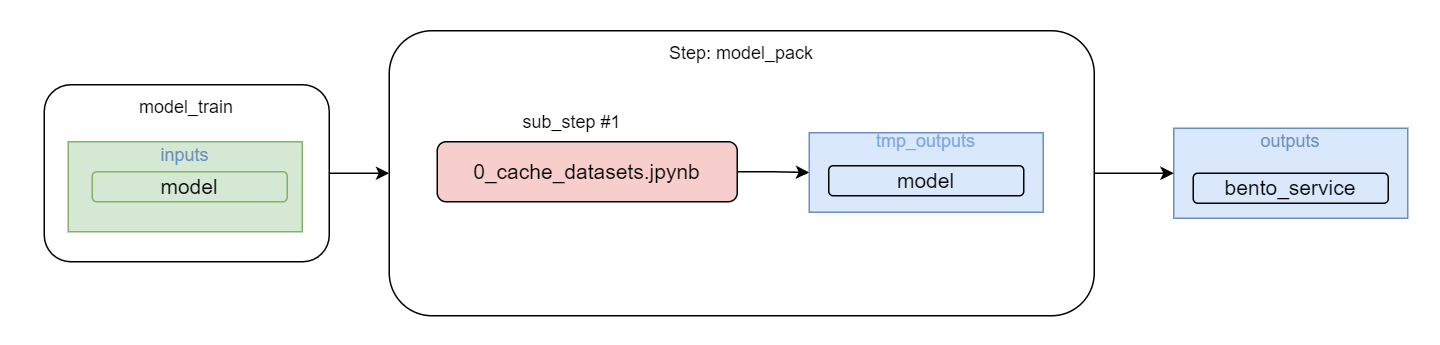

The diagram above was exported from draw.io. Its source (the exported page's mxGraphModel, read from the mxfile embedded in the PNG):
<mxGraphModel dx="2022" dy="703" grid="1" gridSize="10" guides="1" tooltips="1" connect="1" arrows="1" fold="1" page="1" pageScale="1" pageWidth="827" pageHeight="1169" math="0" shadow="0">
  <root>
    <mxCell id="0" />
    <mxCell id="1" parent="0" />
    <mxCell id="1IgsHkyzBs3UZcvLCkG2-3" value="" style="rounded=1;whiteSpace=wrap;html=1;strokeColor=none;" parent="1" vertex="1">
      <mxGeometry x="-280" y="450" width="960" height="230" as="geometry" />
    </mxCell>
    <mxCell id="1IgsHkyzBs3UZcvLCkG2-4" value="" style="rounded=1;whiteSpace=wrap;html=1;" parent="1" vertex="1">
      <mxGeometry x="-20" y="470" width="470" height="190" as="geometry" />
    </mxCell>
    <mxCell id="1IgsHkyzBs3UZcvLCkG2-6" value="Step: model_pack" style="text;html=1;strokeColor=none;fillColor=none;align=center;verticalAlign=middle;whiteSpace=wrap;rounded=0;" parent="1" vertex="1">
      <mxGeometry x="100" y="470" width="230" height="30" as="geometry" />
    </mxCell>
    <mxCell id="1IgsHkyzBs3UZcvLCkG2-40" style="edgeStyle=orthogonalEdgeStyle;rounded=0;orthogonalLoop=1;jettySize=auto;html=1;entryX=0;entryY=0.5;entryDx=0;entryDy=0;" parent="1" source="1IgsHkyzBs3UZcvLCkG2-10" target="1IgsHkyzBs3UZcvLCkG2-11" edge="1">
      <mxGeometry relative="1" as="geometry" />
    </mxCell>
    <mxCell id="1IgsHkyzBs3UZcvLCkG2-10" value="&lt;font style=&quot;font-size: 14px;&quot;&gt;0_cache_datasets.jpynb&lt;/font&gt;" style="rounded=1;whiteSpace=wrap;html=1;fillColor=#f8cecc;strokeColor=#000000;strokeWidth=1;" parent="1" vertex="1">
      <mxGeometry x="12" y="544" width="200" height="40" as="geometry" />
    </mxCell>
    <mxCell id="1IgsHkyzBs3UZcvLCkG2-11" value="&lt;font style=&quot;font-size: 12px;&quot;&gt;&lt;font color=&quot;#7ea6e0&quot;&gt;&lt;font style=&quot;font-size: 12px;&quot;&gt;tmp_outputs&lt;/font&gt;&lt;br&gt;&lt;br&gt;&lt;/font&gt;&lt;br&gt;&lt;br&gt;&lt;/font&gt;" style="rounded=0;whiteSpace=wrap;html=1;fillColor=#dae8fc;strokeColor=#6c8ebf;" parent="1" vertex="1">
      <mxGeometry x="260" y="538" width="156" height="53" as="geometry" />
    </mxCell>
    <mxCell id="1IgsHkyzBs3UZcvLCkG2-12" value="&lt;font style=&quot;font-size: 14px;&quot;&gt;model&lt;/font&gt;" style="rounded=1;whiteSpace=wrap;html=1;fillColor=#dae8fc;strokeColor=#000000;strokeWidth=1;" parent="1" vertex="1">
      <mxGeometry x="273" y="560" width="130" height="20" as="geometry" />
    </mxCell>
    <mxCell id="1IgsHkyzBs3UZcvLCkG2-32" value="" style="group" parent="1" vertex="1" connectable="0">
      <mxGeometry x="-250" y="478" width="190" height="171" as="geometry" />
    </mxCell>
    <mxCell id="1IgsHkyzBs3UZcvLCkG2-33" value="" style="rounded=1;whiteSpace=wrap;html=1;" parent="1IgsHkyzBs3UZcvLCkG2-32" vertex="1">
      <mxGeometry y="28" width="190" height="118" as="geometry" />
    </mxCell>
    <mxCell id="1IgsHkyzBs3UZcvLCkG2-34" value="&lt;font style=&quot;font-size: 12px;&quot;&gt;&lt;font color=&quot;#6c8ebf&quot;&gt;&lt;font style=&quot;font-size: 12px;&quot;&gt;inputs&lt;/font&gt;&lt;br&gt;&lt;br&gt;&lt;br&gt;&lt;/font&gt;&lt;br&gt;&lt;/font&gt;" style="rounded=0;whiteSpace=wrap;html=1;fillColor=#d5e8d4;strokeColor=#82b366;" parent="1IgsHkyzBs3UZcvLCkG2-32" vertex="1">
      <mxGeometry x="16" y="66" width="156" height="60" as="geometry" />
    </mxCell>
    <mxCell id="1IgsHkyzBs3UZcvLCkG2-35" value="&lt;font style=&quot;font-size: 14px;&quot;&gt;model&lt;/font&gt;" style="rounded=1;whiteSpace=wrap;html=1;fillColor=#d5e8d4;strokeColor=#82b366;strokeWidth=1;" parent="1IgsHkyzBs3UZcvLCkG2-32" vertex="1">
      <mxGeometry x="32" y="86" width="130" height="20" as="geometry" />
    </mxCell>
    <mxCell id="1IgsHkyzBs3UZcvLCkG2-38" value="model_train" style="text;html=1;strokeColor=none;fillColor=none;align=center;verticalAlign=middle;whiteSpace=wrap;rounded=0;" parent="1IgsHkyzBs3UZcvLCkG2-32" vertex="1">
      <mxGeometry x="65" y="28" width="60" height="30" as="geometry" />
    </mxCell>
    <mxCell id="1IgsHkyzBs3UZcvLCkG2-39" style="edgeStyle=orthogonalEdgeStyle;rounded=0;orthogonalLoop=1;jettySize=auto;html=1;entryX=0;entryY=0.5;entryDx=0;entryDy=0;" parent="1" source="1IgsHkyzBs3UZcvLCkG2-33" target="1IgsHkyzBs3UZcvLCkG2-4" edge="1">
      <mxGeometry relative="1" as="geometry" />
    </mxCell>
    <mxCell id="1IgsHkyzBs3UZcvLCkG2-43" value="" style="group" parent="1" vertex="1" connectable="0">
      <mxGeometry x="503" y="535" width="156" height="60" as="geometry" />
    </mxCell>
    <mxCell id="1IgsHkyzBs3UZcvLCkG2-7" value="&lt;font style=&quot;font-size: 12px;&quot;&gt;&lt;font color=&quot;#6c8ebf&quot;&gt;&lt;font style=&quot;font-size: 12px;&quot;&gt;outputs&lt;/font&gt;&lt;br&gt;&lt;br&gt;&lt;br&gt;&lt;/font&gt;&lt;br&gt;&lt;/font&gt;" style="rounded=0;whiteSpace=wrap;html=1;fillColor=#dae8fc;strokeColor=#6c8ebf;" parent="1IgsHkyzBs3UZcvLCkG2-43" vertex="1">
      <mxGeometry width="156" height="60" as="geometry" />
    </mxCell>
    <mxCell id="1IgsHkyzBs3UZcvLCkG2-9" value="&lt;font style=&quot;font-size: 14px;&quot;&gt;bento_service&lt;/font&gt;" style="rounded=1;whiteSpace=wrap;html=1;fillColor=#dae8fc;strokeColor=#000000;strokeWidth=1;" parent="1IgsHkyzBs3UZcvLCkG2-43" vertex="1">
      <mxGeometry x="13" y="30" width="130" height="20" as="geometry" />
    </mxCell>
    <mxCell id="1IgsHkyzBs3UZcvLCkG2-47" value="sub_step #1" style="text;html=1;strokeColor=none;fillColor=none;align=center;verticalAlign=middle;whiteSpace=wrap;rounded=0;" parent="1" vertex="1">
      <mxGeometry x="62" y="515.5" width="80" height="30" as="geometry" />
    </mxCell>
    <mxCell id="1IgsHkyzBs3UZcvLCkG2-56" style="edgeStyle=orthogonalEdgeStyle;rounded=0;orthogonalLoop=1;jettySize=auto;html=1;entryX=1;entryY=0.5;entryDx=0;entryDy=0;startArrow=classic;startFill=1;endArrow=none;endFill=0;" parent="1" source="1IgsHkyzBs3UZcvLCkG2-7" target="1IgsHkyzBs3UZcvLCkG2-4" edge="1">
      <mxGeometry relative="1" as="geometry" />
    </mxCell>
  </root>
</mxGraphModel>